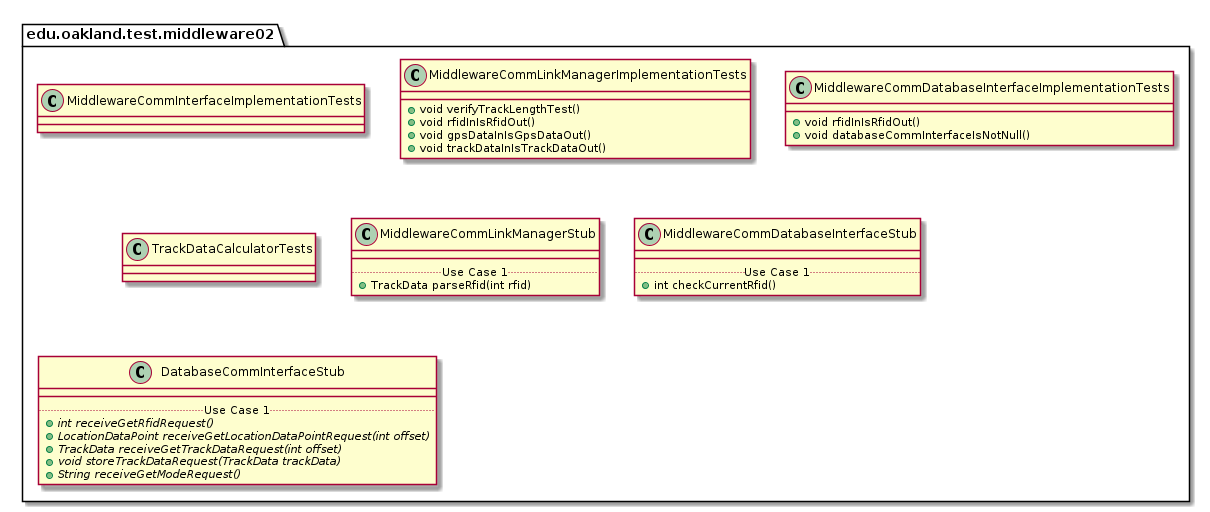

The diagram above was rendered by PlantUML. Its source (embedded in the PNG):
@startuml Middleware02TestPackage

package edu.oakland.test.middleware02 {
    
}


package edu.oakland.test.middleware02 {
    class MiddlewareCommInterfaceImplementationTests {

    }
}


package edu.oakland.test.middleware02 {
    class MiddlewareCommLinkManagerImplementationTests {
      + void verifyTrackLengthTest()
      + void rfidInIsRfidOut()
      + void gpsDataInIsGpsDataOut()
      + void trackDataInIsTrackDataOut()
    }
}


package edu.oakland.test.middleware02 {
    class MiddlewareCommDatabaseInterfaceImplementationTests {
        + void rfidInIsRfidOut()
        + void databaseCommInterfaceIsNotNull()
    }
}


package edu.oakland.test.middleware02 {
    class TrackDataCalculatorTests {

    }
}


package edu.oakland.test.middleware02 {
    class MiddlewareCommLinkManagerStub {
        __
        .. Use Case 1 ..
        + TrackData parseRfid(int rfid)
    }
}


package edu.oakland.test.middleware02 {
    class MiddlewareCommDatabaseInterfaceStub {
        __
        .. Use Case 1 ..
        + int checkCurrentRfid()
    }
}


package edu.oakland.test.middleware02 {
    class DatabaseCommInterfaceStub {
        __
        .. Use Case 1 ..
        {abstract} + int receiveGetRfidRequest()
        {abstract} + LocationDataPoint receiveGetLocationDataPointRequest(int offset)
        {abstract} + TrackData receiveGetTrackDataRequest(int offset)
        {abstract} + void storeTrackDataRequest(TrackData trackData)
        {abstract} + String receiveGetModeRequest()
    }
}


@enduml